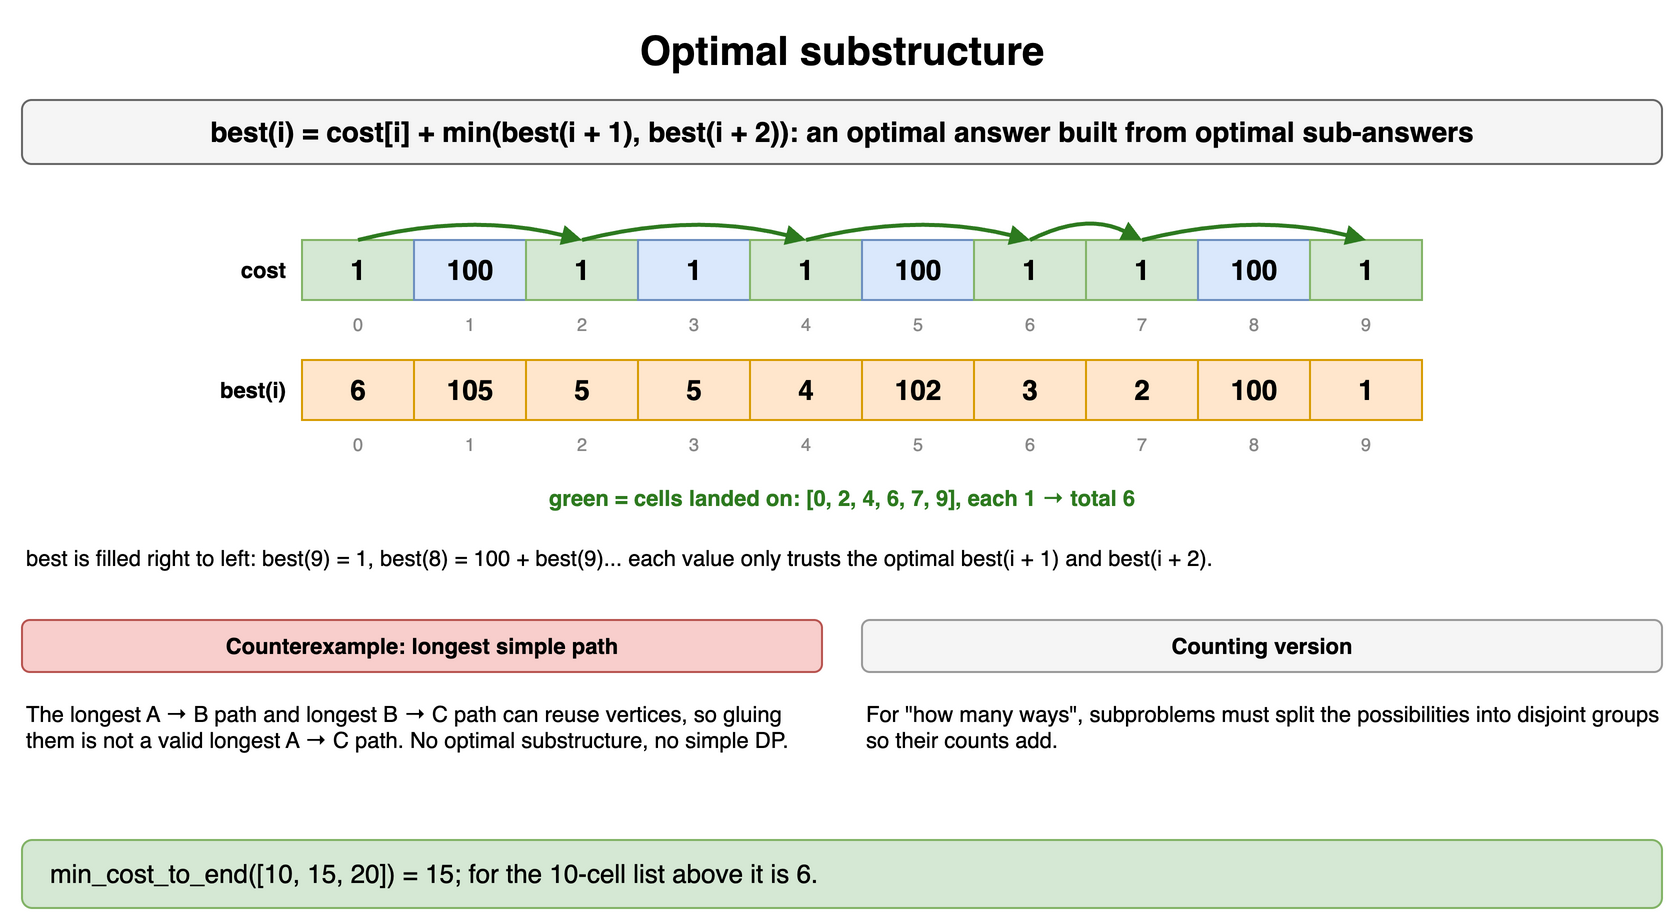

The diagram above was exported from draw.io. Its source (the exported page's mxGraphModel, read from the mxfile embedded in the PNG):
<mxGraphModel dx="900" dy="470" grid="1" gridSize="10" guides="1" tooltips="1" connect="1" arrows="1" fold="1" page="1" pageScale="1" pageWidth="900" pageHeight="470" math="0" shadow="0">
  <root>
    <mxCell id="0" />
    <mxCell id="1" parent="0" />
    <mxCell id="r101" value="Optimal substructure" style="text;html=1;align=center;verticalAlign=middle;whiteSpace=wrap;fontSize=20;fontStyle=1;" vertex="1" parent="1">
      <mxGeometry x="40" y="10" width="820" height="30" as="geometry" />
    </mxCell>
    <mxCell id="r102" value="best(i) = cost[i] + min(best(i + 1), best(i + 2)): an optimal answer built from optimal sub-answers" style="rounded=1;whiteSpace=wrap;html=1;fillColor=#f5f5f5;strokeColor=#666666;fontStyle=1;fontSize=14;" vertex="1" parent="1">
      <mxGeometry x="40" y="50" width="820" height="32" as="geometry" />
    </mxCell>
    <mxCell id="r103" value="cost" style="text;html=1;whiteSpace=wrap;fontSize=11;align=right;verticalAlign=middle;fontStyle=1;" vertex="1" parent="1">
      <mxGeometry x="54" y="120" width="120" height="30" as="geometry" />
    </mxCell>
    <mxCell id="r104" value="1" style="rounded=0;whiteSpace=wrap;html=1;fontStyle=1;fontSize=14;fillColor=#d5e8d4;strokeColor=#82b366;" vertex="1" parent="1">
      <mxGeometry x="180" y="120" width="56" height="30" as="geometry" />
    </mxCell>
    <mxCell id="r105" value="100" style="rounded=0;whiteSpace=wrap;html=1;fontStyle=1;fontSize=14;fillColor=#dae8fc;strokeColor=#6c8ebf;" vertex="1" parent="1">
      <mxGeometry x="236" y="120" width="56" height="30" as="geometry" />
    </mxCell>
    <mxCell id="r106" value="1" style="rounded=0;whiteSpace=wrap;html=1;fontStyle=1;fontSize=14;fillColor=#d5e8d4;strokeColor=#82b366;" vertex="1" parent="1">
      <mxGeometry x="292" y="120" width="56" height="30" as="geometry" />
    </mxCell>
    <mxCell id="r107" value="1" style="rounded=0;whiteSpace=wrap;html=1;fontStyle=1;fontSize=14;fillColor=#dae8fc;strokeColor=#6c8ebf;" vertex="1" parent="1">
      <mxGeometry x="348" y="120" width="56" height="30" as="geometry" />
    </mxCell>
    <mxCell id="r108" value="1" style="rounded=0;whiteSpace=wrap;html=1;fontStyle=1;fontSize=14;fillColor=#d5e8d4;strokeColor=#82b366;" vertex="1" parent="1">
      <mxGeometry x="404" y="120" width="56" height="30" as="geometry" />
    </mxCell>
    <mxCell id="r109" value="100" style="rounded=0;whiteSpace=wrap;html=1;fontStyle=1;fontSize=14;fillColor=#dae8fc;strokeColor=#6c8ebf;" vertex="1" parent="1">
      <mxGeometry x="460" y="120" width="56" height="30" as="geometry" />
    </mxCell>
    <mxCell id="r1010" value="1" style="rounded=0;whiteSpace=wrap;html=1;fontStyle=1;fontSize=14;fillColor=#d5e8d4;strokeColor=#82b366;" vertex="1" parent="1">
      <mxGeometry x="516" y="120" width="56" height="30" as="geometry" />
    </mxCell>
    <mxCell id="r1011" value="1" style="rounded=0;whiteSpace=wrap;html=1;fontStyle=1;fontSize=14;fillColor=#d5e8d4;strokeColor=#82b366;" vertex="1" parent="1">
      <mxGeometry x="572" y="120" width="56" height="30" as="geometry" />
    </mxCell>
    <mxCell id="r1012" value="100" style="rounded=0;whiteSpace=wrap;html=1;fontStyle=1;fontSize=14;fillColor=#dae8fc;strokeColor=#6c8ebf;" vertex="1" parent="1">
      <mxGeometry x="628" y="120" width="56" height="30" as="geometry" />
    </mxCell>
    <mxCell id="r1013" value="1" style="rounded=0;whiteSpace=wrap;html=1;fontStyle=1;fontSize=14;fillColor=#d5e8d4;strokeColor=#82b366;" vertex="1" parent="1">
      <mxGeometry x="684" y="120" width="56" height="30" as="geometry" />
    </mxCell>
    <mxCell id="r1014" value="0" style="text;html=1;whiteSpace=wrap;fontSize=11;fontSize=9;align=center;fontColor=#888888;" vertex="1" parent="1">
      <mxGeometry x="180" y="150" width="56" height="13" as="geometry" />
    </mxCell>
    <mxCell id="r1015" value="1" style="text;html=1;whiteSpace=wrap;fontSize=11;fontSize=9;align=center;fontColor=#888888;" vertex="1" parent="1">
      <mxGeometry x="236" y="150" width="56" height="13" as="geometry" />
    </mxCell>
    <mxCell id="r1016" value="2" style="text;html=1;whiteSpace=wrap;fontSize=11;fontSize=9;align=center;fontColor=#888888;" vertex="1" parent="1">
      <mxGeometry x="292" y="150" width="56" height="13" as="geometry" />
    </mxCell>
    <mxCell id="r1017" value="3" style="text;html=1;whiteSpace=wrap;fontSize=11;fontSize=9;align=center;fontColor=#888888;" vertex="1" parent="1">
      <mxGeometry x="348" y="150" width="56" height="13" as="geometry" />
    </mxCell>
    <mxCell id="r1018" value="4" style="text;html=1;whiteSpace=wrap;fontSize=11;fontSize=9;align=center;fontColor=#888888;" vertex="1" parent="1">
      <mxGeometry x="404" y="150" width="56" height="13" as="geometry" />
    </mxCell>
    <mxCell id="r1019" value="5" style="text;html=1;whiteSpace=wrap;fontSize=11;fontSize=9;align=center;fontColor=#888888;" vertex="1" parent="1">
      <mxGeometry x="460" y="150" width="56" height="13" as="geometry" />
    </mxCell>
    <mxCell id="r1020" value="6" style="text;html=1;whiteSpace=wrap;fontSize=11;fontSize=9;align=center;fontColor=#888888;" vertex="1" parent="1">
      <mxGeometry x="516" y="150" width="56" height="13" as="geometry" />
    </mxCell>
    <mxCell id="r1021" value="7" style="text;html=1;whiteSpace=wrap;fontSize=11;fontSize=9;align=center;fontColor=#888888;" vertex="1" parent="1">
      <mxGeometry x="572" y="150" width="56" height="13" as="geometry" />
    </mxCell>
    <mxCell id="r1022" value="8" style="text;html=1;whiteSpace=wrap;fontSize=11;fontSize=9;align=center;fontColor=#888888;" vertex="1" parent="1">
      <mxGeometry x="628" y="150" width="56" height="13" as="geometry" />
    </mxCell>
    <mxCell id="r1023" value="9" style="text;html=1;whiteSpace=wrap;fontSize=11;fontSize=9;align=center;fontColor=#888888;" vertex="1" parent="1">
      <mxGeometry x="684" y="150" width="56" height="13" as="geometry" />
    </mxCell>
    <mxCell id="r1024" value="best(i)" style="text;html=1;whiteSpace=wrap;fontSize=11;align=right;verticalAlign=middle;fontStyle=1;" vertex="1" parent="1">
      <mxGeometry x="54" y="180" width="120" height="30" as="geometry" />
    </mxCell>
    <mxCell id="r1025" value="6" style="rounded=0;whiteSpace=wrap;html=1;fontStyle=1;fontSize=14;fillColor=#ffe6cc;strokeColor=#d79b00;" vertex="1" parent="1">
      <mxGeometry x="180" y="180" width="56" height="30" as="geometry" />
    </mxCell>
    <mxCell id="r1026" value="105" style="rounded=0;whiteSpace=wrap;html=1;fontStyle=1;fontSize=14;fillColor=#ffe6cc;strokeColor=#d79b00;" vertex="1" parent="1">
      <mxGeometry x="236" y="180" width="56" height="30" as="geometry" />
    </mxCell>
    <mxCell id="r1027" value="5" style="rounded=0;whiteSpace=wrap;html=1;fontStyle=1;fontSize=14;fillColor=#ffe6cc;strokeColor=#d79b00;" vertex="1" parent="1">
      <mxGeometry x="292" y="180" width="56" height="30" as="geometry" />
    </mxCell>
    <mxCell id="r1028" value="5" style="rounded=0;whiteSpace=wrap;html=1;fontStyle=1;fontSize=14;fillColor=#ffe6cc;strokeColor=#d79b00;" vertex="1" parent="1">
      <mxGeometry x="348" y="180" width="56" height="30" as="geometry" />
    </mxCell>
    <mxCell id="r1029" value="4" style="rounded=0;whiteSpace=wrap;html=1;fontStyle=1;fontSize=14;fillColor=#ffe6cc;strokeColor=#d79b00;" vertex="1" parent="1">
      <mxGeometry x="404" y="180" width="56" height="30" as="geometry" />
    </mxCell>
    <mxCell id="r1030" value="102" style="rounded=0;whiteSpace=wrap;html=1;fontStyle=1;fontSize=14;fillColor=#ffe6cc;strokeColor=#d79b00;" vertex="1" parent="1">
      <mxGeometry x="460" y="180" width="56" height="30" as="geometry" />
    </mxCell>
    <mxCell id="r1031" value="3" style="rounded=0;whiteSpace=wrap;html=1;fontStyle=1;fontSize=14;fillColor=#ffe6cc;strokeColor=#d79b00;" vertex="1" parent="1">
      <mxGeometry x="516" y="180" width="56" height="30" as="geometry" />
    </mxCell>
    <mxCell id="r1032" value="2" style="rounded=0;whiteSpace=wrap;html=1;fontStyle=1;fontSize=14;fillColor=#ffe6cc;strokeColor=#d79b00;" vertex="1" parent="1">
      <mxGeometry x="572" y="180" width="56" height="30" as="geometry" />
    </mxCell>
    <mxCell id="r1033" value="100" style="rounded=0;whiteSpace=wrap;html=1;fontStyle=1;fontSize=14;fillColor=#ffe6cc;strokeColor=#d79b00;" vertex="1" parent="1">
      <mxGeometry x="628" y="180" width="56" height="30" as="geometry" />
    </mxCell>
    <mxCell id="r1034" value="1" style="rounded=0;whiteSpace=wrap;html=1;fontStyle=1;fontSize=14;fillColor=#ffe6cc;strokeColor=#d79b00;" vertex="1" parent="1">
      <mxGeometry x="684" y="180" width="56" height="30" as="geometry" />
    </mxCell>
    <mxCell id="r1035" value="0" style="text;html=1;whiteSpace=wrap;fontSize=11;fontSize=9;align=center;fontColor=#888888;" vertex="1" parent="1">
      <mxGeometry x="180" y="210" width="56" height="13" as="geometry" />
    </mxCell>
    <mxCell id="r1036" value="1" style="text;html=1;whiteSpace=wrap;fontSize=11;fontSize=9;align=center;fontColor=#888888;" vertex="1" parent="1">
      <mxGeometry x="236" y="210" width="56" height="13" as="geometry" />
    </mxCell>
    <mxCell id="r1037" value="2" style="text;html=1;whiteSpace=wrap;fontSize=11;fontSize=9;align=center;fontColor=#888888;" vertex="1" parent="1">
      <mxGeometry x="292" y="210" width="56" height="13" as="geometry" />
    </mxCell>
    <mxCell id="r1038" value="3" style="text;html=1;whiteSpace=wrap;fontSize=11;fontSize=9;align=center;fontColor=#888888;" vertex="1" parent="1">
      <mxGeometry x="348" y="210" width="56" height="13" as="geometry" />
    </mxCell>
    <mxCell id="r1039" value="4" style="text;html=1;whiteSpace=wrap;fontSize=11;fontSize=9;align=center;fontColor=#888888;" vertex="1" parent="1">
      <mxGeometry x="404" y="210" width="56" height="13" as="geometry" />
    </mxCell>
    <mxCell id="r1040" value="5" style="text;html=1;whiteSpace=wrap;fontSize=11;fontSize=9;align=center;fontColor=#888888;" vertex="1" parent="1">
      <mxGeometry x="460" y="210" width="56" height="13" as="geometry" />
    </mxCell>
    <mxCell id="r1041" value="6" style="text;html=1;whiteSpace=wrap;fontSize=11;fontSize=9;align=center;fontColor=#888888;" vertex="1" parent="1">
      <mxGeometry x="516" y="210" width="56" height="13" as="geometry" />
    </mxCell>
    <mxCell id="r1042" value="7" style="text;html=1;whiteSpace=wrap;fontSize=11;fontSize=9;align=center;fontColor=#888888;" vertex="1" parent="1">
      <mxGeometry x="572" y="210" width="56" height="13" as="geometry" />
    </mxCell>
    <mxCell id="r1043" value="8" style="text;html=1;whiteSpace=wrap;fontSize=11;fontSize=9;align=center;fontColor=#888888;" vertex="1" parent="1">
      <mxGeometry x="628" y="210" width="56" height="13" as="geometry" />
    </mxCell>
    <mxCell id="r1044" value="9" style="text;html=1;whiteSpace=wrap;fontSize=11;fontSize=9;align=center;fontColor=#888888;" vertex="1" parent="1">
      <mxGeometry x="684" y="210" width="56" height="13" as="geometry" />
    </mxCell>
    <mxCell id="r1045" value="" style="endArrow=block;endSize=5;html=1;strokeWidth=2;strokeColor=#2d7a1f;curved=1;fontSize=10;fontColor=#2d7a1f;labelBackgroundColor=#ffffff;" edge="1" parent="1">
      <mxGeometry relative="1" as="geometry">
        <mxPoint x="208" y="120" as="sourcePoint" />
        <mxPoint x="320" y="120" as="targetPoint" />
        <Array as="points">
          <mxPoint x="264.0" y="106" />
        </Array>
      </mxGeometry>
    </mxCell>
    <mxCell id="r1046" value="" style="endArrow=block;endSize=5;html=1;strokeWidth=2;strokeColor=#2d7a1f;curved=1;fontSize=10;fontColor=#2d7a1f;labelBackgroundColor=#ffffff;" edge="1" parent="1">
      <mxGeometry relative="1" as="geometry">
        <mxPoint x="320" y="120" as="sourcePoint" />
        <mxPoint x="432" y="120" as="targetPoint" />
        <Array as="points">
          <mxPoint x="376.0" y="106" />
        </Array>
      </mxGeometry>
    </mxCell>
    <mxCell id="r1047" value="" style="endArrow=block;endSize=5;html=1;strokeWidth=2;strokeColor=#2d7a1f;curved=1;fontSize=10;fontColor=#2d7a1f;labelBackgroundColor=#ffffff;" edge="1" parent="1">
      <mxGeometry relative="1" as="geometry">
        <mxPoint x="432" y="120" as="sourcePoint" />
        <mxPoint x="544" y="120" as="targetPoint" />
        <Array as="points">
          <mxPoint x="488.0" y="106" />
        </Array>
      </mxGeometry>
    </mxCell>
    <mxCell id="r1048" value="" style="endArrow=block;endSize=5;html=1;strokeWidth=2;strokeColor=#2d7a1f;curved=1;fontSize=10;fontColor=#2d7a1f;labelBackgroundColor=#ffffff;" edge="1" parent="1">
      <mxGeometry relative="1" as="geometry">
        <mxPoint x="544" y="120" as="sourcePoint" />
        <mxPoint x="600" y="120" as="targetPoint" />
        <Array as="points">
          <mxPoint x="572.0" y="106" />
        </Array>
      </mxGeometry>
    </mxCell>
    <mxCell id="r1049" value="" style="endArrow=block;endSize=5;html=1;strokeWidth=2;strokeColor=#2d7a1f;curved=1;fontSize=10;fontColor=#2d7a1f;labelBackgroundColor=#ffffff;" edge="1" parent="1">
      <mxGeometry relative="1" as="geometry">
        <mxPoint x="600" y="120" as="sourcePoint" />
        <mxPoint x="712" y="120" as="targetPoint" />
        <Array as="points">
          <mxPoint x="656.0" y="106" />
        </Array>
      </mxGeometry>
    </mxCell>
    <mxCell id="r1050" value="green = cells landed on: [0, 2, 4, 6, 7, 9], each 1 → total 6" style="text;html=1;whiteSpace=wrap;fontSize=11;align=center;fontStyle=1;fontColor=#2d7a1f;" vertex="1" parent="1">
      <mxGeometry x="40" y="236" width="820" height="18" as="geometry" />
    </mxCell>
    <mxCell id="r1051" value="best is filled right to left: best(9) = 1, best(8) = 100 + best(9)... each value only trusts the optimal best(i + 1) and best(i + 2)." style="text;html=1;whiteSpace=wrap;fontSize=11;align=left;verticalAlign=top;" vertex="1" parent="1">
      <mxGeometry x="40" y="266" width="820" height="34" as="geometry" />
    </mxCell>
    <mxCell id="r1052" value="&lt;b&gt;Counterexample: longest simple path&lt;/b&gt;" style="rounded=1;whiteSpace=wrap;html=1;fillColor=#f8cecc;strokeColor=#b85450;fontSize=11;" vertex="1" parent="1">
      <mxGeometry x="40" y="310" width="400" height="26" as="geometry" />
    </mxCell>
    <mxCell id="r1053" value="The longest A → B path and longest B → C path can reuse vertices, so gluing them is not a valid longest A → C path. No optimal substructure, no simple DP." style="text;html=1;whiteSpace=wrap;fontSize=11;align=left;verticalAlign=top;" vertex="1" parent="1">
      <mxGeometry x="40" y="344" width="400" height="60" as="geometry" />
    </mxCell>
    <mxCell id="r1054" value="&lt;b&gt;Counting version&lt;/b&gt;" style="rounded=1;whiteSpace=wrap;html=1;fillColor=#f5f5f5;strokeColor=#999999;fontSize=11;" vertex="1" parent="1">
      <mxGeometry x="460" y="310" width="400" height="26" as="geometry" />
    </mxCell>
    <mxCell id="r1055" value="For &quot;how many ways&quot;, subproblems must split the possibilities into disjoint groups so their counts add." style="text;html=1;whiteSpace=wrap;fontSize=11;align=left;verticalAlign=top;" vertex="1" parent="1">
      <mxGeometry x="460" y="344" width="400" height="60" as="geometry" />
    </mxCell>
    <mxCell id="r1056" value="min_cost_to_end([10, 15, 20]) = 15; for the 10-cell list above it is 6." style="rounded=1;whiteSpace=wrap;html=1;fillColor=#d5e8d4;strokeColor=#82b366;fontSize=13;align=left;spacingLeft=12;" vertex="1" parent="1">
      <mxGeometry x="40" y="420" width="820" height="34" as="geometry" />
    </mxCell>
  </root>
</mxGraphModel>